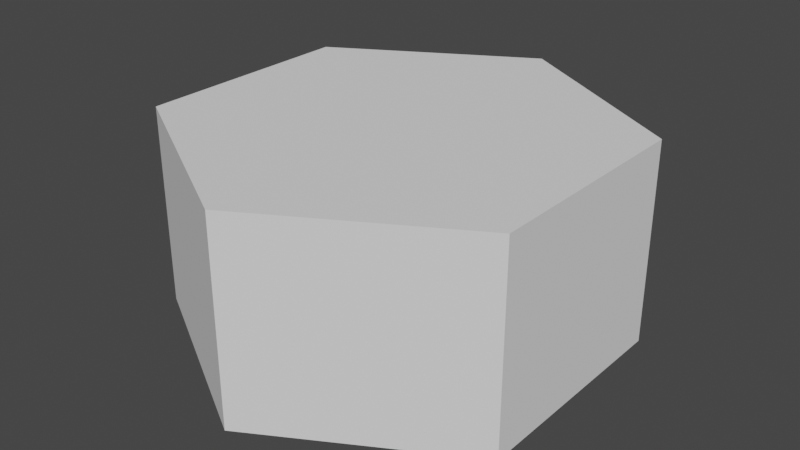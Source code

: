 # Source: hex3.blend  (saved by Blender 3.5.10; exported with 4.5.12 LTS)
import bpy
from mathutils import Matrix  # noqa: F401  (used for matrix-valued properties, if any)

bpy.ops.wm.read_factory_settings(use_empty=True)
scene = bpy.context.scene
scene.name = 'Scene'

# ---- collections
col_collection = bpy.data.collections.new('Collection'); scene.collection.children.link(col_collection)

# ---- world
world_world = bpy.data.worlds.new('World'); scene.world = world_world
world_world.use_nodes = True; world_world.node_tree.nodes.clear()
_N = world_world.node_tree.nodes; _L = world_world.node_tree.links
n0 = _N.new('ShaderNodeOutputWorld'); n0.name = 'World Output'; n0.location = (300, 300)
n1 = _N.new('ShaderNodeBackground'); n1.name = 'Background'; n1.location = (10, 300)
n1.inputs[0].default_value = (0.05088, 0.05088, 0.05088, 1.0)
_L.new(n1.outputs[0], n0.inputs[0])
n0.is_active_output = True
world_world.color = (0.05088, 0.05088, 0.05088)
world_world.use_sun_shadow = False
world_world.sun_shadow_jitter_overblur = 0.0

# ---- meshes
me_cylinder = bpy.data.meshes.new('Cylinder')
me_cylinder.from_pydata([(0.0, 1.0, -0.25), (0.0, 1.0, 0.65), (0.866, 0.5, -0.25), (0.866, 0.5, 0.65), (0.866, -0.5, -0.25), (0.866, -0.5, 0.65), (0.0, -1.0, -0.25), (0.0, -1.0, 0.65), (-0.866, -0.5, -0.25), (-0.866, -0.5, 0.65), (-0.866, 0.5, -0.25), (-0.866, 0.5, 0.65)], [], [(0, 1, 3, 2), (2, 3, 5, 4), (4, 5, 7, 6), (6, 7, 9, 8), (3, 1, 11, 9, 7, 5), (8, 9, 11, 10), (10, 11, 1, 0), (0, 2, 4, 6, 8, 10)])
_uv = me_cylinder.uv_layers.new(name='UVMap')
_uv.uv.foreach_set('vector', [1.0, 0.5, 1.0, 1.0, 0.8333, 1.0, 0.8333, 0.5, 0.8333, 0.5, 0.8333, 1.0, 0.6667, 1.0, 0.6667, 0.5, 0.6667, 0.5, 0.6667, 1.0, 0.5, 1.0, 0.5, 0.5, 0.5, 0.5, 0.5, 1.0, 0.3333, 1.0, 0.3333, 0.5, 0.4578, 0.37, 0.25, 0.49, 0.04215, 0.37, 0.04215, 0.13, 0.25, 0.01, 0.4578, 0.13, 0.3333, 0.5, 0.3333, 1.0, 0.1667, 1.0, 0.1667, 0.5, 0.1667, 0.5, 0.1667, 1.0, -8.941e-08, 1.0, -8.941e-08, 0.5, 0.75, 0.49, 0.9578, 0.37, 0.9578, 0.13, 0.75, 0.01, 0.5422, 0.13, 0.5422, 0.37])
me_cylinder.update()

# ---- objects
ob_cylinder = bpy.data.objects.new('Cylinder', me_cylinder)

# ---- transforms, parenting, visibility, modifiers, constraints
ob_cylinder.location = (0.0, 0.0, 0.0)

# ---- collection membership
col_collection.objects.link(ob_cylinder)

# ---- scene / render settings (as saved in the file)
scene.frame_start = 1; scene.frame_end = 250; scene.frame_set(1)
scene.render.engine = 'BLENDER_EEVEE_NEXT'
scene.cycles.sampling_pattern = 'TABULATED_SOBOL'
scene.view_settings.view_transform = 'Filmic'
bpy.context.view_layer.update()

# ---- added for rendering (the .blend has no active camera and no usable light): camera, sun
cam_auto = bpy.data.cameras.new('AutoCamera')
cam_auto.lens = 50.0
cam_auto.sensor_width = 36.0
cam_auto.clip_end = 1000.0
ob_auto_camera = bpy.data.objects.new('AutoCamera', cam_auto)
scene.collection.objects.link(ob_auto_camera)
ob_auto_camera.location = (2.58567, -3.1028, 2.26853)
ob_auto_camera.rotation_euler = (1.09748, -7.21219e-08, 0.694738)
scene.camera = ob_auto_camera
light_auto_sun = bpy.data.lights.new('AutoSun', 'SUN')
light_auto_sun.energy = 3.0
light_auto_sun.angle = 0.0523599
ob_auto_sun = bpy.data.objects.new('AutoSun', light_auto_sun)
scene.collection.objects.link(ob_auto_sun)
ob_auto_sun.rotation_euler = (0.872665, 0.174533, 0.523599)
bpy.context.view_layer.update()
